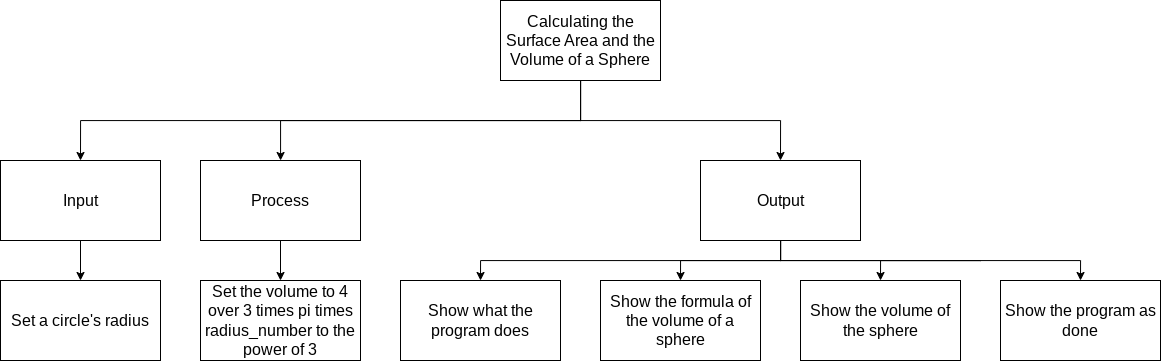

The diagram above was exported from draw.io. Its source (the exported page's mxGraphModel, read from the mxfile embedded in the PNG):
<mxGraphModel dx="1199" dy="775" grid="1" gridSize="10" guides="1" tooltips="1" connect="1" arrows="1" fold="1" page="1" pageScale="1" pageWidth="827" pageHeight="1169" math="0" shadow="0">
  <root>
    <mxCell id="0" />
    <mxCell id="1" parent="0" />
    <mxCell id="8" style="edgeStyle=orthogonalEdgeStyle;html=1;entryX=0.5;entryY=0;entryDx=0;entryDy=0;fontSize=14;rounded=0;" parent="1" source="2" target="5" edge="1">
      <mxGeometry relative="1" as="geometry">
        <Array as="points">
          <mxPoint x="580" y="120" />
          <mxPoint x="80" y="120" />
        </Array>
      </mxGeometry>
    </mxCell>
    <mxCell id="9" style="edgeStyle=orthogonalEdgeStyle;rounded=0;html=1;fontSize=14;entryX=0.5;entryY=0;entryDx=0;entryDy=0;" parent="1" source="2" target="6" edge="1">
      <mxGeometry relative="1" as="geometry">
        <Array as="points">
          <mxPoint x="580" y="120" />
          <mxPoint x="780" y="120" />
        </Array>
      </mxGeometry>
    </mxCell>
    <mxCell id="54" style="edgeStyle=orthogonalEdgeStyle;rounded=0;html=1;fontSize=16;" parent="1" source="2" target="4" edge="1">
      <mxGeometry relative="1" as="geometry">
        <Array as="points">
          <mxPoint x="580" y="120" />
          <mxPoint x="280" y="120" />
        </Array>
      </mxGeometry>
    </mxCell>
    <mxCell id="2" value="Calculating the Surface Area and the Volume of a Sphere" style="rounded=0;whiteSpace=wrap;html=1;fontSize=16;" parent="1" vertex="1">
      <mxGeometry x="500" width="160" height="80" as="geometry" />
    </mxCell>
    <mxCell id="57" style="edgeStyle=orthogonalEdgeStyle;html=1;entryX=0.5;entryY=0;entryDx=0;entryDy=0;rounded=0;" parent="1" source="4" target="38" edge="1">
      <mxGeometry relative="1" as="geometry" />
    </mxCell>
    <mxCell id="4" value="Process" style="rounded=0;whiteSpace=wrap;html=1;fontSize=16;" parent="1" vertex="1">
      <mxGeometry x="200" y="160" width="160" height="80" as="geometry" />
    </mxCell>
    <mxCell id="11" style="edgeStyle=orthogonalEdgeStyle;rounded=0;html=1;entryX=0.5;entryY=0;entryDx=0;entryDy=0;fontSize=14;" parent="1" source="5" target="10" edge="1">
      <mxGeometry relative="1" as="geometry" />
    </mxCell>
    <mxCell id="5" value="Input" style="rounded=0;whiteSpace=wrap;html=1;fontSize=16;" parent="1" vertex="1">
      <mxGeometry y="160" width="160" height="80" as="geometry" />
    </mxCell>
    <mxCell id="58" style="edgeStyle=orthogonalEdgeStyle;html=1;entryX=0.5;entryY=0;entryDx=0;entryDy=0;rounded=0;" parent="1" source="6" target="21" edge="1">
      <mxGeometry relative="1" as="geometry">
        <Array as="points">
          <mxPoint x="980" y="260" />
          <mxPoint x="1480" y="260" />
        </Array>
      </mxGeometry>
    </mxCell>
    <mxCell id="60" style="edgeStyle=orthogonalEdgeStyle;rounded=0;html=1;entryX=0.5;entryY=0;entryDx=0;entryDy=0;" parent="1" source="6" target="59" edge="1">
      <mxGeometry relative="1" as="geometry">
        <Array as="points">
          <mxPoint x="780" y="260" />
          <mxPoint x="480" y="260" />
        </Array>
      </mxGeometry>
    </mxCell>
    <mxCell id="64" style="edgeStyle=orthogonalEdgeStyle;html=1;entryX=0.5;entryY=0;entryDx=0;entryDy=0;rounded=0;" parent="1" source="6" target="61" edge="1">
      <mxGeometry relative="1" as="geometry" />
    </mxCell>
    <mxCell id="66" style="edgeStyle=orthogonalEdgeStyle;rounded=0;html=1;entryX=0.5;entryY=0;entryDx=0;entryDy=0;" parent="1" source="6" target="63" edge="1">
      <mxGeometry relative="1" as="geometry">
        <Array as="points">
          <mxPoint x="980" y="260" />
          <mxPoint x="1280" y="260" />
        </Array>
      </mxGeometry>
    </mxCell>
    <mxCell id="6" value="Output" style="rounded=0;whiteSpace=wrap;html=1;fontSize=16;" parent="1" vertex="1">
      <mxGeometry x="700" y="160" width="160" height="80" as="geometry" />
    </mxCell>
    <mxCell id="10" value="Set a circle's radius" style="rounded=0;whiteSpace=wrap;html=1;fontSize=16;" parent="1" vertex="1">
      <mxGeometry y="280" width="160" height="80" as="geometry" />
    </mxCell>
    <mxCell id="21" value="Show the program as done" style="rounded=0;whiteSpace=wrap;html=1;fontSize=16;" parent="1" vertex="1">
      <mxGeometry x="1000" y="280" width="160" height="80" as="geometry" />
    </mxCell>
    <mxCell id="38" value="Set the volume to 4 over 3 times pi times radius_number to the power of 3" style="rounded=0;whiteSpace=wrap;html=1;fontSize=16;" parent="1" vertex="1">
      <mxGeometry x="200" y="280" width="160" height="80" as="geometry" />
    </mxCell>
    <mxCell id="59" value="Show what the program does" style="rounded=0;whiteSpace=wrap;html=1;fontSize=16;" parent="1" vertex="1">
      <mxGeometry x="400" y="280" width="160" height="80" as="geometry" />
    </mxCell>
    <mxCell id="61" value="Show the formula of the volume of a sphere" style="rounded=0;whiteSpace=wrap;html=1;fontSize=16;" parent="1" vertex="1">
      <mxGeometry x="600" y="280" width="160" height="80" as="geometry" />
    </mxCell>
    <mxCell id="63" value="Show the volume of the sphere" style="rounded=0;whiteSpace=wrap;html=1;fontSize=16;" parent="1" vertex="1">
      <mxGeometry x="800" y="280" width="160" height="80" as="geometry" />
    </mxCell>
  </root>
</mxGraphModel>